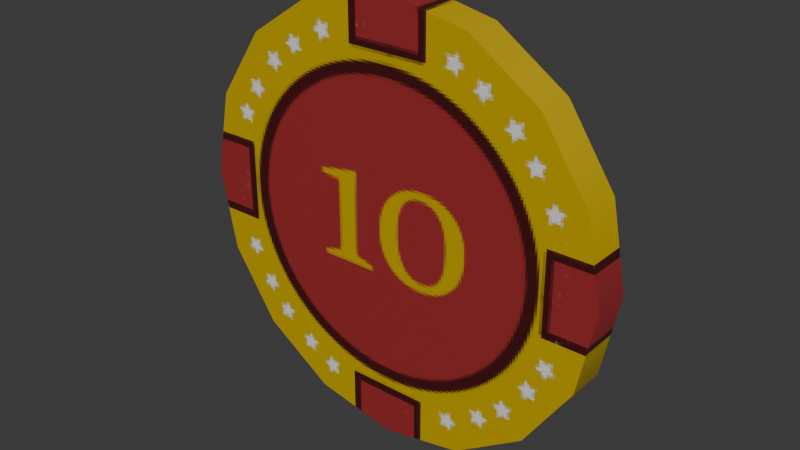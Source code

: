# Source: pokerChip10.blend  (saved by Blender 5.0.119; exported with 4.5.12 LTS)
import bpy
from mathutils import Matrix  # noqa: F401  (used for matrix-valued properties, if any)

bpy.ops.wm.read_factory_settings(use_empty=True)
scene = bpy.context.scene
scene.name = 'Scene'

# ---- collections
col_collection = bpy.data.collections.new('Collection'); scene.collection.children.link(col_collection)

# ---- images (referenced by path relative to the original .blend; pixels are not part of the script)
import os
ASSET_DIR = os.environ.get("B2B_ASSET_DIR", "")  # directory of the original .blend (textures are referenced by path, not embedded)
HERE = os.path.dirname(os.path.abspath(__file__))  # packed textures are extracted next to this script under _unpacked/

def load_image(name, relpath, width, height, colorspace="sRGB"):
    """Load a texture the original file referenced (path relative to the .blend, or extracted next to this script)."""
    p = next((c for c in (os.path.join(HERE, relpath), os.path.join(ASSET_DIR, relpath)) if relpath and os.path.exists(c)), "")
    if p:
        img = bpy.data.images.load(p, check_existing=True)
        img.name = name
    else:  # same state as the original file: an image datablock whose file is absent (Cycles renders it pink)
        img = bpy.data.images.new(name, width, height)
        img.source = "FILE"
        img.filepath = "//" + (relpath or name)
    img.colorspace_settings.name = colorspace
    return img
img_pokerchip10_basecolor_png = load_image('pokerChip10_BaseColor.png', '_unpacked/pokerChip10_BaseColor.886b0769.png', 512, 512, 'sRGB')

# ---- materials (node trees are filled in below, after node groups)
mat_pokerchip10 = bpy.data.materials.new('pokerChip10')

# ---- material node trees
mat_pokerchip10.use_nodes = True; mat_pokerchip10.node_tree.nodes.clear()
_N = mat_pokerchip10.node_tree.nodes; _L = mat_pokerchip10.node_tree.links
n0 = _N.new('ShaderNodeBsdfPrincipled'); n0.name = 'Principled BSDF'; n0.location = (-200, 100)
n1 = _N.new('ShaderNodeOutputMaterial'); n1.name = 'Material Output'; n1.location = (200, 100)
n2 = _N.new('ShaderNodeTexImage'); n2.name = 'Image Texture.001'; n2.location = (-763, -108)
n2.width = 346
n2.image = img_pokerchip10_basecolor_png
n2.interpolation = 'Closest'
_L.new(n0.outputs[0], n1.inputs[0])
_L.new(n2.outputs[0], n0.inputs[0])
n1.is_active_output = True

# ---- world
world_world = bpy.data.worlds.new('World'); scene.world = world_world
world_world.use_nodes = True; world_world.node_tree.nodes.clear()
_N = world_world.node_tree.nodes; _L = world_world.node_tree.links
n0 = _N.new('ShaderNodeOutputWorld'); n0.name = 'World Output'; n0.location = (200, 100)
n1 = _N.new('ShaderNodeBackground'); n1.name = 'Background'; n1.location = (-200, 100)
n1.inputs[0].default_value = (0.05088, 0.05088, 0.05088, 1.0)
_L.new(n1.outputs[0], n0.inputs[0])
n0.is_active_output = True
world_world.color = (0.05088, 0.05088, 0.05088)
world_world.sun_shadow_jitter_overblur = 0.0

# ---- meshes
me_mesh_003 = bpy.data.meshes.new('Mesh.003')
me_mesh_003.from_pydata([(0.0, -1.75, 0.0), (0.0, 1.75, 0.0), (20.0, -1.75, 0.0), (20.0, 1.75, 0.0), (18.48, -1.75, -7.654), (18.48, 1.75, -7.654), (14.14, -1.75, -14.14), (14.14, 1.75, -14.14), (7.654, -1.75, -18.48), (7.654, 1.75, -18.48), (1.225e-15, -1.75, -20.0), (1.225e-15, 1.75, -20.0), (-7.654, -1.75, -18.48), (-7.654, 1.75, -18.48), (-14.14, -1.75, -14.14), (-14.14, 1.75, -14.14), (-18.48, -1.75, -7.654), (-18.48, 1.75, -7.654), (-20.0, -1.75, -2.449e-15), (-20.0, 1.75, -2.449e-15), (-18.48, -1.75, 7.654), (-18.48, 1.75, 7.654), (-14.14, -1.75, 14.14), (-14.14, 1.75, 14.14), (-7.654, -1.75, 18.48), (-7.654, 1.75, 18.48), (-3.674e-15, -1.75, 20.0), (-3.674e-15, 1.75, 20.0), (7.654, -1.75, 18.48), (7.654, 1.75, 18.48), (14.14, -1.75, 14.14), (14.14, 1.75, 14.14), (18.48, -1.75, 7.654), (18.48, 1.75, 7.654)], [], [(8, 6, 0), (4, 5, 3, 2), (10, 8, 0), (6, 7, 5, 4), (12, 10, 0), (8, 9, 7, 6), (14, 12, 0), (10, 11, 9, 8), (16, 14, 0), (12, 13, 11, 10), (18, 16, 0), (14, 15, 13, 12), (20, 18, 0), (16, 17, 15, 14), (22, 20, 0), (18, 19, 17, 16), (24, 22, 0), (20, 21, 19, 18), (26, 24, 0), (22, 23, 21, 20), (28, 26, 0), (24, 25, 23, 22), (30, 28, 0), (26, 27, 25, 24), (32, 30, 0), (28, 29, 27, 26), (2, 32, 0), (30, 31, 29, 28), (32, 33, 31, 30), (2, 3, 33, 32), (1, 3, 5), (1, 5, 7), (1, 7, 9), (1, 9, 11), (1, 11, 13), (1, 13, 15), (1, 15, 17), (1, 17, 19), (1, 19, 21), (1, 21, 23), (1, 23, 25), (1, 25, 27), (1, 27, 29), (1, 29, 31), (1, 31, 33), (1, 33, 3), (6, 4, 0), (0, 4, 2)])
me_mesh_003.polygons.foreach_set('use_smooth', [True] * 48)
_k = set([(2, 4), (2, 32), (3, 5), (3, 33), (4, 6), (5, 7), (6, 8), (7, 9), (8, 10), (9, 11), (10, 12), (11, 13), (12, 14), (13, 15), (14, 16), (15, 17), (16, 18), (17, 19), (18, 20), (19, 21), (20, 22), (21, 23), (22, 24), (23, 25), (24, 26), (25, 27), (26, 28), (27, 29), (28, 30), (29, 31), (30, 32), (31, 33)])
me_mesh_003.attributes.new('sharp_edge', 'BOOLEAN', 'EDGE').data.foreach_set('value', [ (min(e.vertices), max(e.vertices)) in _k for e in me_mesh_003.edges])
_uv = me_mesh_003.uv_layers.new(name='UVW')
_uv.uv.foreach_set('vector', [0.435, 0.48, 0.4866, 0.5143, 0.3748, 0.6268, 0.8094, 0.3259, 0.8094, 0.3536, 0.7475, 0.3536, 0.7475, 0.3259, 0.3743, 0.4682, 0.435, 0.48, 0.3748, 0.6268, 0.8713, 0.3259, 0.8713, 0.3536, 0.8094, 0.3536, 0.8094, 0.3259, 0.3136, 0.4804, 0.3743, 0.4682, 0.3748, 0.6268, 0.9332, 0.3259, 0.9332, 0.3536, 0.8713, 0.3536, 0.8713, 0.3259, 0.2623, 0.515, 0.3136, 0.4804, 0.3748, 0.6268, 0.9951, 0.3259, 0.9951, 0.3536, 0.9332, 0.3536, 0.9332, 0.3259, 0.228, 0.5665, 0.2623, 0.515, 0.3748, 0.6268, 0.06677, 0.3259, 0.06677, 0.3536, 0.004882, 0.3536, 0.004882, 0.3259, 0.2162, 0.6273, 0.228, 0.5665, 0.3748, 0.6268, 0.1287, 0.3259, 0.1287, 0.3536, 0.06677, 0.3536, 0.06677, 0.3259, 0.2284, 0.6879, 0.2162, 0.6273, 0.3748, 0.6268, 0.1905, 0.3259, 0.1905, 0.3536, 0.1287, 0.3536, 0.1287, 0.3259, 0.263, 0.7393, 0.2284, 0.6879, 0.3748, 0.6268, 0.2524, 0.3259, 0.2524, 0.3536, 0.1905, 0.3536, 0.1905, 0.3259, 0.3145, 0.7735, 0.263, 0.7393, 0.3748, 0.6268, 0.3143, 0.3259, 0.3143, 0.3536, 0.2524, 0.3536, 0.2524, 0.3259, 0.3753, 0.7854, 0.3145, 0.7735, 0.3748, 0.6268, 0.3762, 0.3259, 0.3762, 0.3536, 0.3143, 0.3536, 0.3143, 0.3259, 0.4359, 0.7731, 0.3753, 0.7854, 0.3748, 0.6268, 0.4381, 0.3259, 0.4381, 0.3536, 0.3762, 0.3536, 0.3762, 0.3259, 0.4873, 0.7386, 0.4359, 0.7731, 0.3748, 0.6268, 0.5, 0.3259, 0.5, 0.3536, 0.4381, 0.3536, 0.4381, 0.3259, 0.5215, 0.687, 0.4873, 0.7386, 0.3748, 0.6268, 0.5619, 0.3259, 0.5619, 0.3536, 0.5, 0.3536, 0.5, 0.3259, 0.5334, 0.6263, 0.5215, 0.687, 0.3748, 0.6268, 0.6237, 0.3259, 0.6237, 0.3536, 0.5619, 0.3536, 0.5619, 0.3259, 0.6856, 0.3259, 0.6856, 0.3536, 0.6237, 0.3536, 0.6237, 0.3259, 0.7475, 0.3259, 0.7475, 0.3536, 0.6856, 0.3536, 0.6856, 0.3259, 0.3748, 0.6268, 0.2162, 0.6273, 0.2281, 0.5665, 0.3748, 0.6268, 0.2281, 0.5665, 0.2623, 0.5149, 0.3748, 0.6268, 0.2623, 0.5149, 0.3136, 0.4804, 0.3748, 0.6268, 0.3136, 0.4804, 0.3743, 0.4681, 0.3748, 0.6268, 0.3743, 0.4681, 0.435, 0.48, 0.3748, 0.6268, 0.435, 0.48, 0.4866, 0.5143, 0.3748, 0.6268, 0.4866, 0.5143, 0.5211, 0.5656, 0.3748, 0.6268, 0.5211, 0.5656, 0.5334, 0.6263, 0.3748, 0.6268, 0.5334, 0.6263, 0.5215, 0.687, 0.3748, 0.6268, 0.5215, 0.687, 0.4873, 0.7386, 0.3748, 0.6268, 0.4873, 0.7386, 0.4359, 0.7731, 0.3748, 0.6268, 0.4359, 0.7731, 0.3753, 0.7854, 0.3748, 0.6268, 0.3753, 0.7854, 0.3145, 0.7735, 0.3748, 0.6268, 0.3145, 0.7735, 0.263, 0.7393, 0.3748, 0.6268, 0.263, 0.7393, 0.2284, 0.6879, 0.3748, 0.6268, 0.2284, 0.6879, 0.2162, 0.6273, 0.4866, 0.5143, 0.5211, 0.5656, 0.3748, 0.6268, 0.3748, 0.6268, 0.5211, 0.5656, 0.5334, 0.6263])
me_mesh_003.materials.append(mat_pokerchip10)
me_mesh_003.update()

# ---- objects
ob_pokerchip10 = bpy.data.objects.new('pokerChip10', me_mesh_003)

# ---- transforms, parenting, visibility, modifiers, constraints
ob_pokerchip10.location = (-21.37, 0.0, 0.0)
ob_pokerchip10.show_axis = True

# ---- collection membership
col_collection.objects.link(ob_pokerchip10)

# ---- scene / render settings (as saved in the file)
scene.frame_start = 1; scene.frame_end = 250; scene.frame_set(1)
scene.render.engine = 'BLENDER_EEVEE_NEXT'
scene.render.bake_bias = 0.0
scene.render.bake_samples = 0
scene.cycles.sampling_pattern = 'TABULATED_SOBOL'
scene.eevee.use_volume_custom_range = False
scene.unit_settings.scale_length = 0.001
bpy.context.view_layer.update()

# ---- added for rendering (the .blend has no active camera and no usable light): camera, sun
cam_auto = bpy.data.cameras.new('AutoCamera')
cam_auto.lens = 50.0
cam_auto.sensor_width = 36.0
cam_auto.clip_end = 1000.0
ob_auto_camera = bpy.data.objects.new('AutoCamera', cam_auto)
scene.collection.objects.link(ob_auto_camera)
ob_auto_camera.location = (31.0682, -62.9264, 41.951)
ob_auto_camera.rotation_euler = (1.09748, -7.21219e-08, 0.694738)
scene.camera = ob_auto_camera
light_auto_sun = bpy.data.lights.new('AutoSun', 'SUN')
light_auto_sun.energy = 3.0
light_auto_sun.angle = 0.0523599
ob_auto_sun = bpy.data.objects.new('AutoSun', light_auto_sun)
scene.collection.objects.link(ob_auto_sun)
ob_auto_sun.rotation_euler = (0.872665, 0.174533, 0.523599)
bpy.context.view_layer.update()
